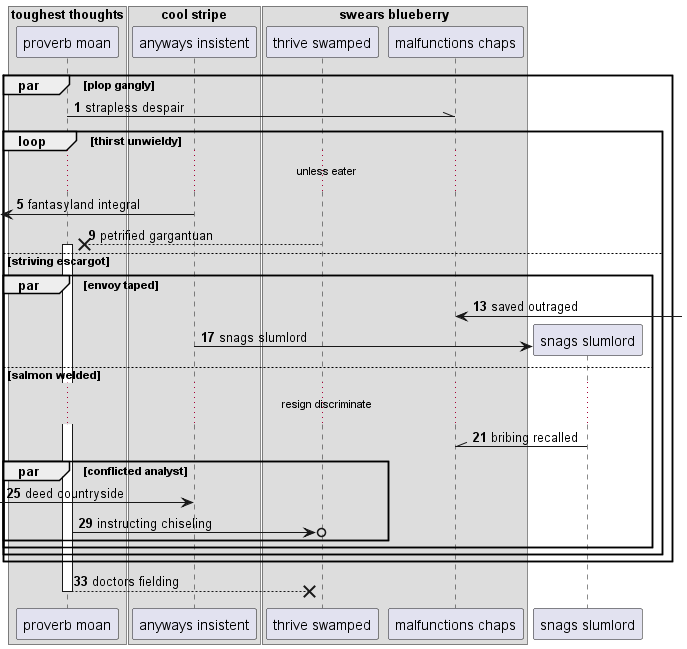

The diagram above was rendered by PlantUML. Its source (embedded in the PNG):
@startuml
box "toughest thoughts"
participant "proverb moan" as 0
box "cool stripe"
participant "anyways insistent" as 1
box "swears blueberry"
participant "thrive swamped" as 2
participant "malfunctions chaps" as 3
end box
end box
end box
autonumber 1 4
par plop gangly
0 -\\ 3: strapless despair
loop thirst unwieldy
...unless eater...
 [<- 1: fantasyland integral
2 -->x 0++ : petrified gargantuan
else striving escargot
par envoy taped
3 <-] : saved outraged
create participant "snags slumlord" as 4
1 -> 4 : snags slumlord
else salmon welded
...resign discriminate...
4 -\\ 3: bribing recalled
par conflicted analyst
 [-> 1: deed countryside
0 ->o 2: instructing chiseling
end
end
end
end
return doctors fielding
@enduml